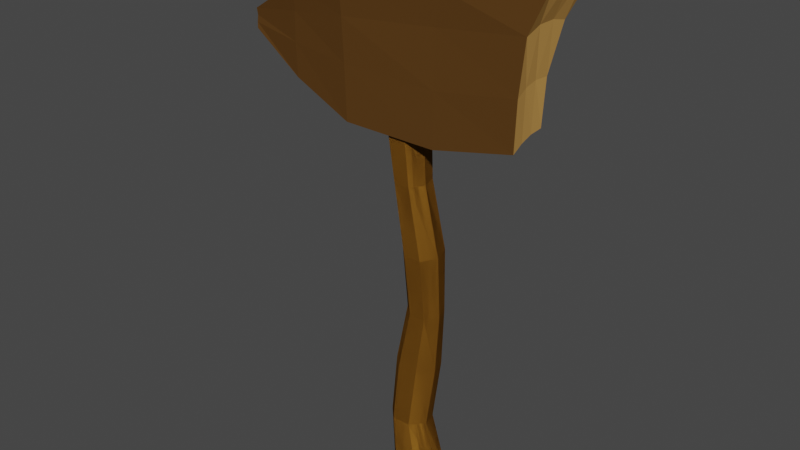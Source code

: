 # Source: signArrow.blend  (saved by Blender 2.81.16; exported with 4.5.12 LTS)
import bpy
from mathutils import Matrix  # noqa: F401  (used for matrix-valued properties, if any)

bpy.ops.wm.read_factory_settings(use_empty=True)
scene = bpy.context.scene
scene.name = 'Scene'

# ---- collections
col_collection = bpy.data.collections.new('Collection'); scene.collection.children.link(col_collection)

# ---- materials (node trees are filled in below, after node groups)
mat_material_003 = bpy.data.materials.new('Material.003')
mat_material_003.alpha_threshold = 0.0
mat_material_003.use_transparent_shadow = False
mat_material_003.diffuse_color = (0.2598, 0.1146, 0.01493, 1.0)
mat_material_003.line_color = (0.0, 0.0, 0.0, 1.0)
mat_material_001 = bpy.data.materials.new('Material.001')
mat_material_001.use_transparent_shadow = False
mat_material_001.diffuse_color = (0.0985, 0.04606, 0.01198, 1.0)
mat_material_002 = bpy.data.materials.new('Material.002')
mat_material_002.use_transparent_shadow = False
mat_material_002.diffuse_color = (0.5382, 0.2883, 0.08134, 1.0)

# ---- material node trees

# ---- world
world_world = bpy.data.worlds.new('World'); scene.world = world_world
world_world.use_nodes = True; world_world.node_tree.nodes.clear()
_N = world_world.node_tree.nodes; _L = world_world.node_tree.links
n0 = _N.new('ShaderNodeOutputWorld'); n0.name = 'World Output'; n0.location = (300, 300)
n1 = _N.new('ShaderNodeBackground'); n1.name = 'Background'; n1.location = (10, 300)
n1.inputs[0].default_value = (0.05088, 0.05088, 0.05088, 1.0)
_L.new(n1.outputs[0], n0.inputs[0])
n0.is_active_output = True
world_world.color = (0.05088, 0.05088, 0.05088)
world_world.use_sun_shadow = False
world_world.sun_shadow_jitter_overblur = 0.0

# ---- meshes
me_cube_001 = bpy.data.meshes.new('Cube.001')
me_cube_001.from_pydata([(1.07, 1.637, 1.588), (0.8213, 1.241, -0.4311), (1.021, -0.4888, 1.54), (0.8522, -0.8101, -0.5443), (-1.281, 0.4446, 0.3054), (-1.243, 0.459, 0.02747), (-1.288, 0.1255, 0.3063), (-1.262, -0.03397, 0.04016), (-1.245, 0.3052, 0.04306), (-1.252, 0.1304, 0.05147), (0.2892, 1.098, -0.7527), (-0.3712, 1.059, -0.804), (0.9185, 1.359, 0.9398), (0.8405, 1.237, 0.2368), (-1.272, 0.03159, 0.1202), (-1.276, 0.09934, 0.2123), (0.8929, -0.7344, 0.8847), (0.8625, -0.8038, 0.1477), (-1.274, 0.4346, 0.2019), (-1.271, 0.4466, 0.09171), (0.3269, -0.8004, 1.228), (-0.4124, -0.9194, 1.127), (1.079, 1.027, 1.627), (1.059, 0.3096, 1.61), (-0.3629, -0.9417, -0.7731), (0.2988, -0.922, -0.7891), (-1.286, 0.2431, 0.3063), (-1.283, 0.3465, 0.3064), (-0.3951, 1.099, 1.125), (0.3304, 1.161, 1.178), (0.8339, -0.1166, -0.483), (0.8231, 0.5678, -0.4433), (-0.429, 1.114, -0.08031), (0.2989, 1.12, -0.07296), (-0.3891, 1.14, 0.5673), (0.307, 1.178, 0.6193), (0.8344, 0.5653, 0.2437), (0.8419, -0.1152, 0.2138), (0.9082, 0.7136, 0.9869), (0.8957, 0.01021, 0.9719), (-0.3679, 0.4002, -0.7826), (-0.3653, -0.2701, -0.7709), (0.2891, 0.43, -0.749), (0.2924, -0.2436, -0.7615), (-1.272, 0.1684, 0.1146), (-1.271, 0.3096, 0.1043), (-1.275, 0.2181, 0.2112), (-1.274, 0.3271, 0.208), (0.2942, -0.8642, -0.0344), (-0.382, -0.8958, -0.001149), (0.2937, -0.7609, 0.7472), (-0.3997, -0.8802, 0.6181), (0.3344, 0.5165, 1.204), (0.3336, -0.1359, 1.223), (-0.405, 0.4314, 1.132), (-0.411, -0.2426, 1.13), (0.1094, 1.115, -6.154), (-0.07789, 0.5937, 1.353), (0.2652, 0.7487, -6.15), (-0.002073, 0.3766, 1.349), (0.3075, -0.09403, -6.148), (0.01241, -0.1072, 1.353), (0.1949, -0.7808, -6.15), (-0.04424, -0.4939, 1.364), (0.01723, -0.7928, -6.154), (-0.1334, -0.4885, 1.379), (-0.08618, -0.12, -6.156), (-0.1871, -0.09664, 1.382), (-0.04411, 0.7296, -6.156), (-0.1614, 0.3841, 1.369), (0.1028, 1.032, -2.441), (0.2262, 0.657, -2.437), (0.2707, -0.1798, -2.437), (0.206, -0.8465, -2.442), (0.08027, -0.8397, -2.442), (-0.01577, -0.1683, -2.442), (-0.006264, 0.6642, -2.442), (-0.0002115, 0.9109, -0.4879), (0.1149, 0.58, -0.4774), (0.1418, -0.1856, -0.4814), (0.06354, -0.8109, -0.4985), (-0.06688, -0.8189, -0.5084), (-0.1532, -0.2044, -0.5055), (-0.1224, 0.5638, -0.4984), (0.1329, 0.5412, -1.444), (0.1618, -0.1524, -1.447), (0.09794, -0.7131, -1.46), (-0.01103, -0.7161, -1.464), (-0.08373, -0.1604, -1.459), (-0.06451, 0.5336, -1.454), (0.03228, 0.8452, -1.451), (-0.04931, 0.8892, 0.4122), (0.07442, 0.5571, 0.4227), (0.1001, -0.2009, 0.4271), (0.01183, -0.8156, 0.4226), (-0.1335, -0.8147, 0.4279), (-0.2253, -0.202, 0.4286), (-0.1857, 0.554, 0.4171), (0.2155, 0.6416, -4.257), (0.254, -0.125, -4.254), (0.1686, -0.7471, -4.257), (0.0255, -0.7561, -4.265), (-0.06594, -0.1444, -4.27), (-0.03893, 0.6269, -4.27), (0.08525, 0.9763, -4.265), (0.1291, 0.8835, -3.358), (0.2403, 0.5769, -3.357), (0.2811, -0.114, -3.357), (0.2227, -0.668, -3.357), (0.1074, -0.6688, -3.357), (0.02109, -0.1163, -3.358), (0.03076, 0.5746, -3.359), (0.1551, 0.5989, -5.213), (0.1839, -0.1, -5.211), (0.1006, -0.6663, -5.213), (-0.03231, -0.6739, -5.219), (-0.1122, -0.116, -5.222), (-0.08033, 0.5868, -5.222), (0.03788, 0.9048, -5.218), (0.1094, 1.115, -6.154), (-0.07789, 0.5937, 1.353), (0.2652, 0.7487, -6.15), (-0.002073, 0.3766, 1.349), (0.3075, -0.09403, -6.148), (0.01241, -0.1072, 1.353), (0.1949, -0.7808, -6.15), (-0.04424, -0.4939, 1.364), (0.01723, -0.7928, -6.154), (-0.1334, -0.4885, 1.379), (-0.08618, -0.12, -6.156), (-0.1871, -0.09664, 1.382), (-0.04411, 0.7296, -6.156), (-0.1614, 0.3841, 1.369), (0.1028, 1.032, -2.441), (0.2262, 0.657, -2.437), (0.2707, -0.1798, -2.437), (0.206, -0.8465, -2.442), (0.08027, -0.8397, -2.442), (-0.01577, -0.1683, -2.442), (-0.006264, 0.6642, -2.442), (-0.0002115, 0.9109, -0.4879), (0.1149, 0.58, -0.4774), (0.1418, -0.1856, -0.4814), (0.06354, -0.8109, -0.4985), (-0.06688, -0.8189, -0.5084), (-0.1532, -0.2044, -0.5055), (-0.1224, 0.5638, -0.4984), (0.1329, 0.5412, -1.444), (0.1618, -0.1524, -1.447), (0.09794, -0.7131, -1.46), (-0.01103, -0.7161, -1.464), (-0.08373, -0.1604, -1.459), (-0.06451, 0.5336, -1.454), (0.03228, 0.8452, -1.451), (-0.04931, 0.8892, 0.4122), (0.07442, 0.5571, 0.4227), (0.1001, -0.2009, 0.4271), (0.01183, -0.8156, 0.4226), (-0.1335, -0.8147, 0.4279), (-0.2253, -0.202, 0.4286), (-0.1857, 0.554, 0.4171), (0.2155, 0.6416, -4.257), (0.254, -0.125, -4.254), (0.1686, -0.7471, -4.257), (0.0255, -0.7561, -4.265), (-0.06594, -0.1444, -4.27), (-0.03893, 0.6269, -4.27), (0.08525, 0.9763, -4.265), (0.1291, 0.8835, -3.358), (0.2403, 0.5769, -3.357), (0.2811, -0.114, -3.357), (0.2227, -0.668, -3.357), (0.1074, -0.6688, -3.357), (0.02109, -0.1163, -3.358), (0.03076, 0.5746, -3.359), (0.1551, 0.5989, -5.213), (0.1839, -0.1, -5.211), (0.1006, -0.6663, -5.213), (-0.03231, -0.6739, -5.219), (-0.1122, -0.116, -5.222), (-0.08033, 0.5868, -5.222), (0.03788, 0.9048, -5.218), (-0.8191, 0.9239, -0.4482), (-0.8602, -0.4535, 0.8365), (-0.8298, -0.5546, -0.4224), (-0.8502, 0.9264, 0.8468), (-0.8816, 0.902, -0.01171), (-0.8461, 0.932, 0.4432), (-0.8208, 0.4428, -0.4301), (-0.8251, -0.05739, -0.4183), (-0.8484, -0.4947, 0.05808), (-0.8507, -0.4462, 0.4737), (-0.8561, 0.4728, 0.84), (-0.8595, 0.01467, 0.835)], [], [(193, 26, 6, 183), (191, 183, 6, 15), (47, 27, 4, 18), (43, 30, 3, 25), (39, 23, 2, 16), (35, 29, 0, 12), (10, 33, 13, 1), (33, 35, 12, 13), (182, 186, 32, 11), (11, 32, 33, 10), (186, 187, 34, 32), (32, 34, 35, 33), (187, 185, 28, 34), (34, 28, 29, 35), (30, 37, 17, 3), (37, 39, 16, 17), (1, 13, 36, 31), (31, 36, 37, 30), (13, 12, 38, 36), (36, 38, 39, 37), (12, 0, 22, 38), (38, 22, 23, 39), (189, 41, 24, 184), (41, 43, 25, 24), (182, 11, 40, 188), (188, 40, 41, 189), (11, 10, 42, 40), (40, 42, 43, 41), (10, 1, 31, 42), (42, 31, 30, 43), (8, 45, 19, 5), (45, 47, 18, 19), (7, 14, 44, 9), (9, 44, 45, 8), (14, 15, 46, 44), (44, 46, 47, 45), (15, 6, 26, 46), (46, 26, 27, 47), (184, 190, 14, 7), (190, 191, 15, 14), (3, 17, 48, 25), (25, 48, 49, 24), (17, 16, 50, 48), (48, 50, 51, 49), (16, 2, 20, 50), (50, 20, 21, 51), (23, 53, 20, 2), (53, 55, 21, 20), (0, 29, 52, 22), (22, 52, 53, 23), (29, 28, 54, 52), (52, 54, 55, 53), (185, 4, 27, 192), (192, 27, 26, 193), (91, 57, 59, 92), (92, 59, 61, 93), (93, 61, 63, 94), (94, 63, 65, 95), (95, 65, 67, 96), (59, 57, 69, 67, 65, 63, 61), (96, 67, 69, 97), (97, 69, 57, 91), (56, 58, 60, 62, 64, 66, 68), (111, 76, 70, 105), (110, 75, 76, 111), (109, 74, 75, 110), (108, 73, 74, 109), (107, 72, 73, 108), (106, 71, 72, 107), (105, 70, 71, 106), (89, 83, 77, 90), (88, 82, 83, 89), (87, 81, 82, 88), (86, 80, 81, 87), (85, 79, 80, 86), (84, 78, 79, 85), (90, 77, 78, 84), (70, 90, 84, 71), (71, 84, 85, 72), (72, 85, 86, 73), (73, 86, 87, 74), (74, 87, 88, 75), (75, 88, 89, 76), (76, 89, 90, 70), (83, 97, 91, 77), (82, 96, 97, 83), (81, 95, 96, 82), (80, 94, 95, 81), (79, 93, 94, 80), (78, 92, 93, 79), (77, 91, 92, 78), (118, 104, 98, 112), (112, 98, 99, 113), (113, 99, 100, 114), (114, 100, 101, 115), (115, 101, 102, 116), (116, 102, 103, 117), (117, 103, 104, 118), (104, 105, 106, 98), (98, 106, 107, 99), (99, 107, 108, 100), (100, 108, 109, 101), (101, 109, 110, 102), (102, 110, 111, 103), (103, 111, 105, 104), (68, 117, 118, 56), (66, 116, 117, 68), (64, 115, 116, 66), (62, 114, 115, 64), (60, 113, 114, 62), (58, 112, 113, 60), (56, 118, 112, 58), (154, 120, 122, 155), (155, 122, 124, 156), (156, 124, 126, 157), (157, 126, 128, 158), (158, 128, 130, 159), (122, 120, 132, 130, 128, 126, 124), (159, 130, 132, 160), (160, 132, 120, 154), (119, 121, 123, 125, 127, 129, 131), (174, 139, 133, 168), (173, 138, 139, 174), (172, 137, 138, 173), (171, 136, 137, 172), (170, 135, 136, 171), (169, 134, 135, 170), (168, 133, 134, 169), (152, 146, 140, 153), (151, 145, 146, 152), (150, 144, 145, 151), (149, 143, 144, 150), (148, 142, 143, 149), (147, 141, 142, 148), (153, 140, 141, 147), (133, 153, 147, 134), (134, 147, 148, 135), (135, 148, 149, 136), (136, 149, 150, 137), (137, 150, 151, 138), (138, 151, 152, 139), (139, 152, 153, 133), (146, 160, 154, 140), (145, 159, 160, 146), (144, 158, 159, 145), (143, 157, 158, 144), (142, 156, 157, 143), (141, 155, 156, 142), (140, 154, 155, 141), (181, 167, 161, 175), (175, 161, 162, 176), (176, 162, 163, 177), (177, 163, 164, 178), (178, 164, 165, 179), (179, 165, 166, 180), (180, 166, 167, 181), (167, 168, 169, 161), (161, 169, 170, 162), (162, 170, 171, 163), (163, 171, 172, 164), (164, 172, 173, 165), (165, 173, 174, 166), (166, 174, 168, 167), (131, 180, 181, 119), (129, 179, 180, 131), (127, 178, 179, 129), (125, 177, 178, 127), (123, 176, 177, 125), (121, 175, 176, 123), (119, 181, 175, 121), (54, 192, 193, 55), (28, 185, 192, 54), (49, 51, 191, 190), (24, 49, 190, 184), (8, 188, 189, 9), (5, 182, 188, 8), (9, 189, 184, 7), (18, 4, 185, 187), (19, 18, 187, 186), (5, 19, 186, 182), (51, 21, 183, 191), (55, 193, 183, 21)])
me_cube_001.polygons.foreach_set('material_index', [2, 1, 2, 2, 2, 1, 1, 1, 1, 1, 1, 1, 1, 1, 2, 2, 2, 2, 2, 2, 2, 2, 2, 2, 2, 2, 2, 2, 2, 2, 2, 2, 2, 2, 2, 2, 2, 2, 1, 1, 1, 1, 1, 1, 1, 1, 2, 2, 2, 2, 2, 2, 2, 2, 0, 0, 0, 0, 0, 0, 0, 0, 0, 0, 0, 0, 0, 0, 0, 0, 0, 0, 0, 0, 0, 0, 0, 0, 0, 0, 0, 0, 0, 0, 0, 0, 0, 0, 0, 0, 0, 0, 0, 0, 0, 0, 0, 0, 0, 0, 0, 0, 0, 0, 0, 0, 0, 0, 0, 0, 0, 0, 0, 0, 0, 0, 0, 0, 0, 0, 0, 0, 0, 0, 0, 0, 0, 0, 0, 0, 0, 0, 0, 0, 0, 0, 0, 0, 0, 0, 0, 0, 0, 0, 0, 0, 0, 0, 0, 0, 0, 0, 0, 0, 0, 0, 0, 0, 0, 0, 0, 0, 0, 0, 0, 0, 0, 0, 0, 0, 2, 2, 1, 1, 2, 2, 2, 1, 1, 1, 1, 2])
_uv = me_cube_001.uv_layers.new(name='UVMap')
_uv.uv.foreach_set('vector', [0.8333, 0.6667, 0.875, 0.6667, 0.875, 0.75, 0.8333, 0.75, 0.5417, 0.9583, 0.625, 0.9583, 0.625, 1.0, 0.5417, 1.0, 0.5417, 0.1667, 0.625, 0.1667, 0.625, 0.25, 0.5417, 0.25, 0.2917, 0.6667, 0.375, 0.6667, 0.375, 0.75, 0.2917, 0.75, 0.5417, 0.6667, 0.625, 0.6667, 0.625, 0.75, 0.5417, 0.75, 0.5417, 0.4167, 0.625, 0.4167, 0.625, 0.5, 0.5417, 0.5, 0.375, 0.4167, 0.4583, 0.4167, 0.4583, 0.5, 0.375, 0.5, 0.4583, 0.4167, 0.5417, 0.4167, 0.5417, 0.5, 0.4583, 0.5, 0.375, 0.2917, 0.4583, 0.2917, 0.4583, 0.3333, 0.375, 0.3333, 0.375, 0.3333, 0.4583, 0.3333, 0.4583, 0.4167, 0.375, 0.4167, 0.4583, 0.2917, 0.5417, 0.2917, 0.5417, 0.3333, 0.4583, 0.3333, 0.4583, 0.3333, 0.5417, 0.3333, 0.5417, 0.4167, 0.4583, 0.4167, 0.5417, 0.2917, 0.625, 0.2917, 0.625, 0.3333, 0.5417, 0.3333, 0.5417, 0.3333, 0.625, 0.3333, 0.625, 0.4167, 0.5417, 0.4167, 0.375, 0.6667, 0.4583, 0.6667, 0.4583, 0.75, 0.375, 0.75, 0.4583, 0.6667, 0.5417, 0.6667, 0.5417, 0.75, 0.4583, 0.75, 0.375, 0.5, 0.4583, 0.5, 0.4583, 0.5833, 0.375, 0.5833, 0.375, 0.5833, 0.4583, 0.5833, 0.4583, 0.6667, 0.375, 0.6667, 0.4583, 0.5, 0.5417, 0.5, 0.5417, 0.5833, 0.4583, 0.5833, 0.4583, 0.5833, 0.5417, 0.5833, 0.5417, 0.6667, 0.4583, 0.6667, 0.5417, 0.5, 0.625, 0.5, 0.625, 0.5833, 0.5417, 0.5833, 0.5417, 0.5833, 0.625, 0.5833, 0.625, 0.6667, 0.5417, 0.6667, 0.1667, 0.6667, 0.2083, 0.6667, 0.2083, 0.75, 0.1667, 0.75, 0.2083, 0.6667, 0.2917, 0.6667, 0.2917, 0.75, 0.2083, 0.75, 0.1667, 0.5, 0.2083, 0.5, 0.2083, 0.5833, 0.1667, 0.5833, 0.1667, 0.5833, 0.2083, 0.5833, 0.2083, 0.6667, 0.1667, 0.6667, 0.2083, 0.5, 0.2917, 0.5, 0.2917, 0.5833, 0.2083, 0.5833, 0.2083, 0.5833, 0.2917, 0.5833, 0.2917, 0.6667, 0.2083, 0.6667, 0.2917, 0.5, 0.375, 0.5, 0.375, 0.5833, 0.2917, 0.5833, 0.2917, 0.5833, 0.375, 0.5833, 0.375, 0.6667, 0.2917, 0.6667, 0.375, 0.1667, 0.4583, 0.1667, 0.4583, 0.25, 0.375, 0.25, 0.4583, 0.1667, 0.5417, 0.1667, 0.5417, 0.25, 0.4583, 0.25, 0.375, 0.0, 0.4583, 0.0, 0.4583, 0.08333, 0.375, 0.08333, 0.375, 0.08333, 0.4583, 0.08333, 0.4583, 0.1667, 0.375, 0.1667, 0.4583, 0.0, 0.5417, 0.0, 0.5417, 0.08333, 0.4583, 0.08333, 0.4583, 0.08333, 0.5417, 0.08333, 0.5417, 0.1667, 0.4583, 0.1667, 0.5417, 0.0, 0.625, 0.0, 0.625, 0.08333, 0.5417, 0.08333, 0.5417, 0.08333, 0.625, 0.08333, 0.625, 0.1667, 0.5417, 0.1667, 0.375, 0.9583, 0.4583, 0.9583, 0.4583, 1.0, 0.375, 1.0, 0.4583, 0.9583, 0.5417, 0.9583, 0.5417, 1.0, 0.4583, 1.0, 0.375, 0.75, 0.4583, 0.75, 0.4583, 0.8333, 0.375, 0.8333, 0.375, 0.8333, 0.4583, 0.8333, 0.4583, 0.9167, 0.375, 0.9167, 0.4583, 0.75, 0.5417, 0.75, 0.5417, 0.8333, 0.4583, 0.8333, 0.4583, 0.8333, 0.5417, 0.8333, 0.5417, 0.9167, 0.4583, 0.9167, 0.5417, 0.75, 0.625, 0.75, 0.625, 0.8333, 0.5417, 0.8333, 0.5417, 0.8333, 0.625, 0.8333, 0.625, 0.9167, 0.5417, 0.9167, 0.625, 0.6667, 0.7083, 0.6667, 0.7083, 0.75, 0.625, 0.75, 0.7083, 0.6667, 0.7917, 0.6667, 0.7917, 0.75, 0.7083, 0.75, 0.625, 0.5, 0.7083, 0.5, 0.7083, 0.5833, 0.625, 0.5833, 0.625, 0.5833, 0.7083, 0.5833, 0.7083, 0.6667, 0.625, 0.6667, 0.7083, 0.5, 0.7917, 0.5, 0.7917, 0.5833, 0.7083, 0.5833, 0.7083, 0.5833, 0.7917, 0.5833, 0.7917, 0.6667, 0.7083, 0.6667, 0.8333, 0.5, 0.875, 0.5, 0.875, 0.5833, 0.8333, 0.5833, 0.8333, 0.5833, 0.875, 0.5833, 0.875, 0.6667, 0.8333, 0.6667, 1.0, 0.9375, 1.0, 1.0, 0.8571, 1.0, 0.8571, 0.9375, 0.8571, 0.9375, 0.8571, 1.0, 0.7143, 1.0, 0.7143, 0.9375, 0.7143, 0.9375, 0.7143, 1.0, 0.5714, 1.0, 0.5714, 0.9375, 0.5714, 0.9375, 0.5714, 1.0, 0.4286, 1.0, 0.4286, 0.9375, 0.4286, 0.9375, 0.4286, 1.0, 0.2857, 1.0, 0.2857, 0.9375, 0.4376, 0.3996, 0.25, 0.49, 0.06236, 0.3996, 0.01602, 0.1966, 0.1459, 0.03377, 0.3541, 0.03377, 0.484, 0.1966, 0.2857, 0.9375, 0.2857, 1.0, 0.1429, 1.0, 0.1429, 0.9375, 0.1429, 0.9375, 0.1429, 1.0, 2.98e-08, 1.0, 2.98e-08, 0.9375, 0.75, 0.49, 0.9376, 0.3996, 0.984, 0.1966, 0.8541, 0.03377, 0.6459, 0.03377, 0.516, 0.1966, 0.5624, 0.3996, 0.1429, 0.6875, 0.1429, 0.75, 2.98e-08, 0.75, 2.98e-08, 0.6875, 0.2857, 0.6875, 0.2857, 0.75, 0.1429, 0.75, 0.1429, 0.6875, 0.4286, 0.6875, 0.4286, 0.75, 0.2857, 0.75, 0.2857, 0.6875, 0.5714, 0.6875, 0.5714, 0.75, 0.4286, 0.75, 0.4286, 0.6875, 0.7143, 0.6875, 0.7143, 0.75, 0.5714, 0.75, 0.5714, 0.6875, 0.8571, 0.6875, 0.8571, 0.75, 0.7143, 0.75, 0.7143, 0.6875, 1.0, 0.6875, 1.0, 0.75, 0.8571, 0.75, 0.8571, 0.6875, 0.1429, 0.8125, 0.1429, 0.875, 2.98e-08, 0.875, 2.98e-08, 0.8125, 0.2857, 0.8125, 0.2857, 0.875, 0.1429, 0.875, 0.1429, 0.8125, 0.4286, 0.8125, 0.4286, 0.875, 0.2857, 0.875, 0.2857, 0.8125, 0.5714, 0.8125, 0.5714, 0.875, 0.4286, 0.875, 0.4286, 0.8125, 0.7143, 0.8125, 0.7143, 0.875, 0.5714, 0.875, 0.5714, 0.8125, 0.8571, 0.8125, 0.8571, 0.875, 0.7143, 0.875, 0.7143, 0.8125, 1.0, 0.8125, 1.0, 0.875, 0.8571, 0.875, 0.8571, 0.8125, 1.0, 0.75, 1.0, 0.8125, 0.8571, 0.8125, 0.8571, 0.75, 0.8571, 0.75, 0.8571, 0.8125, 0.7143, 0.8125, 0.7143, 0.75, 0.7143, 0.75, 0.7143, 0.8125, 0.5714, 0.8125, 0.5714, 0.75, 0.5714, 0.75, 0.5714, 0.8125, 0.4286, 0.8125, 0.4286, 0.75, 0.4286, 0.75, 0.4286, 0.8125, 0.2857, 0.8125, 0.2857, 0.75, 0.2857, 0.75, 0.2857, 0.8125, 0.1429, 0.8125, 0.1429, 0.75, 0.1429, 0.75, 0.1429, 0.8125, 2.98e-08, 0.8125, 2.98e-08, 0.75, 0.1429, 0.875, 0.1429, 0.9375, 2.98e-08, 0.9375, 2.98e-08, 0.875, 0.2857, 0.875, 0.2857, 0.9375, 0.1429, 0.9375, 0.1429, 0.875, 0.4286, 0.875, 0.4286, 0.9375, 0.2857, 0.9375, 0.2857, 0.875, 0.5714, 0.875, 0.5714, 0.9375, 0.4286, 0.9375, 0.4286, 0.875, 0.7143, 0.875, 0.7143, 0.9375, 0.5714, 0.9375, 0.5714, 0.875, 0.8571, 0.875, 0.8571, 0.9375, 0.7143, 0.9375, 0.7143, 0.875, 1.0, 0.875, 1.0, 0.9375, 0.8571, 0.9375, 0.8571, 0.875, 1.0, 0.5625, 1.0, 0.625, 0.8571, 0.625, 0.8571, 0.5625, 0.8571, 0.5625, 0.8571, 0.625, 0.7143, 0.625, 0.7143, 0.5625, 0.7143, 0.5625, 0.7143, 0.625, 0.5714, 0.625, 0.5714, 0.5625, 0.5714, 0.5625, 0.5714, 0.625, 0.4286, 0.625, 0.4286, 0.5625, 0.4286, 0.5625, 0.4286, 0.625, 0.2857, 0.625, 0.2857, 0.5625, 0.2857, 0.5625, 0.2857, 0.625, 0.1429, 0.625, 0.1429, 0.5625, 0.1429, 0.5625, 0.1429, 0.625, 2.98e-08, 0.625, 2.98e-08, 0.5625, 1.0, 0.625, 1.0, 0.6875, 0.8571, 0.6875, 0.8571, 0.625, 0.8571, 0.625, 0.8571, 0.6875, 0.7143, 0.6875, 0.7143, 0.625, 0.7143, 0.625, 0.7143, 0.6875, 0.5714, 0.6875, 0.5714, 0.625, 0.5714, 0.625, 0.5714, 0.6875, 0.4286, 0.6875, 0.4286, 0.625, 0.4286, 0.625, 0.4286, 0.6875, 0.2857, 0.6875, 0.2857, 0.625, 0.2857, 0.625, 0.2857, 0.6875, 0.1429, 0.6875, 0.1429, 0.625, 0.1429, 0.625, 0.1429, 0.6875, 2.98e-08, 0.6875, 2.98e-08, 0.625, 0.1429, 0.5, 0.1429, 0.5625, 2.98e-08, 0.5625, 2.98e-08, 0.5, 0.2857, 0.5, 0.2857, 0.5625, 0.1429, 0.5625, 0.1429, 0.5, 0.4286, 0.5, 0.4286, 0.5625, 0.2857, 0.5625, 0.2857, 0.5, 0.5714, 0.5, 0.5714, 0.5625, 0.4286, 0.5625, 0.4286, 0.5, 0.7143, 0.5, 0.7143, 0.5625, 0.5714, 0.5625, 0.5714, 0.5, 0.8571, 0.5, 0.8571, 0.5625, 0.7143, 0.5625, 0.7143, 0.5, 1.0, 0.5, 1.0, 0.5625, 0.8571, 0.5625, 0.8571, 0.5, 1.0, 0.9375, 1.0, 1.0, 0.8571, 1.0, 0.8571, 0.9375, 0.8571, 0.9375, 0.8571, 1.0, 0.7143, 1.0, 0.7143, 0.9375, 0.7143, 0.9375, 0.7143, 1.0, 0.5714, 1.0, 0.5714, 0.9375, 0.5714, 0.9375, 0.5714, 1.0, 0.4286, 1.0, 0.4286, 0.9375, 0.4286, 0.9375, 0.4286, 1.0, 0.2857, 1.0, 0.2857, 0.9375, 0.4376, 0.3996, 0.25, 0.49, 0.06236, 0.3996, 0.01602, 0.1966, 0.1459, 0.03377, 0.3541, 0.03377, 0.484, 0.1966, 0.2857, 0.9375, 0.2857, 1.0, 0.1429, 1.0, 0.1429, 0.9375, 0.1429, 0.9375, 0.1429, 1.0, 2.98e-08, 1.0, 2.98e-08, 0.9375, 0.75, 0.49, 0.9376, 0.3996, 0.984, 0.1966, 0.8541, 0.03377, 0.6459, 0.03377, 0.516, 0.1966, 0.5624, 0.3996, 0.1429, 0.6875, 0.1429, 0.75, 2.98e-08, 0.75, 2.98e-08, 0.6875, 0.2857, 0.6875, 0.2857, 0.75, 0.1429, 0.75, 0.1429, 0.6875, 0.4286, 0.6875, 0.4286, 0.75, 0.2857, 0.75, 0.2857, 0.6875, 0.5714, 0.6875, 0.5714, 0.75, 0.4286, 0.75, 0.4286, 0.6875, 0.7143, 0.6875, 0.7143, 0.75, 0.5714, 0.75, 0.5714, 0.6875, 0.8571, 0.6875, 0.8571, 0.75, 0.7143, 0.75, 0.7143, 0.6875, 1.0, 0.6875, 1.0, 0.75, 0.8571, 0.75, 0.8571, 0.6875, 0.1429, 0.8125, 0.1429, 0.875, 2.98e-08, 0.875, 2.98e-08, 0.8125, 0.2857, 0.8125, 0.2857, 0.875, 0.1429, 0.875, 0.1429, 0.8125, 0.4286, 0.8125, 0.4286, 0.875, 0.2857, 0.875, 0.2857, 0.8125, 0.5714, 0.8125, 0.5714, 0.875, 0.4286, 0.875, 0.4286, 0.8125, 0.7143, 0.8125, 0.7143, 0.875, 0.5714, 0.875, 0.5714, 0.8125, 0.8571, 0.8125, 0.8571, 0.875, 0.7143, 0.875, 0.7143, 0.8125, 1.0, 0.8125, 1.0, 0.875, 0.8571, 0.875, 0.8571, 0.8125, 1.0, 0.75, 1.0, 0.8125, 0.8571, 0.8125, 0.8571, 0.75, 0.8571, 0.75, 0.8571, 0.8125, 0.7143, 0.8125, 0.7143, 0.75, 0.7143, 0.75, 0.7143, 0.8125, 0.5714, 0.8125, 0.5714, 0.75, 0.5714, 0.75, 0.5714, 0.8125, 0.4286, 0.8125, 0.4286, 0.75, 0.4286, 0.75, 0.4286, 0.8125, 0.2857, 0.8125, 0.2857, 0.75, 0.2857, 0.75, 0.2857, 0.8125, 0.1429, 0.8125, 0.1429, 0.75, 0.1429, 0.75, 0.1429, 0.8125, 2.98e-08, 0.8125, 2.98e-08, 0.75, 0.1429, 0.875, 0.1429, 0.9375, 2.98e-08, 0.9375, 2.98e-08, 0.875, 0.2857, 0.875, 0.2857, 0.9375, 0.1429, 0.9375, 0.1429, 0.875, 0.4286, 0.875, 0.4286, 0.9375, 0.2857, 0.9375, 0.2857, 0.875, 0.5714, 0.875, 0.5714, 0.9375, 0.4286, 0.9375, 0.4286, 0.875, 0.7143, 0.875, 0.7143, 0.9375, 0.5714, 0.9375, 0.5714, 0.875, 0.8571, 0.875, 0.8571, 0.9375, 0.7143, 0.9375, 0.7143, 0.875, 1.0, 0.875, 1.0, 0.9375, 0.8571, 0.9375, 0.8571, 0.875, 1.0, 0.5625, 1.0, 0.625, 0.8571, 0.625, 0.8571, 0.5625, 0.8571, 0.5625, 0.8571, 0.625, 0.7143, 0.625, 0.7143, 0.5625, 0.7143, 0.5625, 0.7143, 0.625, 0.5714, 0.625, 0.5714, 0.5625, 0.5714, 0.5625, 0.5714, 0.625, 0.4286, 0.625, 0.4286, 0.5625, 0.4286, 0.5625, 0.4286, 0.625, 0.2857, 0.625, 0.2857, 0.5625, 0.2857, 0.5625, 0.2857, 0.625, 0.1429, 0.625, 0.1429, 0.5625, 0.1429, 0.5625, 0.1429, 0.625, 2.98e-08, 0.625, 2.98e-08, 0.5625, 1.0, 0.625, 1.0, 0.6875, 0.8571, 0.6875, 0.8571, 0.625, 0.8571, 0.625, 0.8571, 0.6875, 0.7143, 0.6875, 0.7143, 0.625, 0.7143, 0.625, 0.7143, 0.6875, 0.5714, 0.6875, 0.5714, 0.625, 0.5714, 0.625, 0.5714, 0.6875, 0.4286, 0.6875, 0.4286, 0.625, 0.4286, 0.625, 0.4286, 0.6875, 0.2857, 0.6875, 0.2857, 0.625, 0.2857, 0.625, 0.2857, 0.6875, 0.1429, 0.6875, 0.1429, 0.625, 0.1429, 0.625, 0.1429, 0.6875, 2.98e-08, 0.6875, 2.98e-08, 0.625, 0.1429, 0.5, 0.1429, 0.5625, 2.98e-08, 0.5625, 2.98e-08, 0.5, 0.2857, 0.5, 0.2857, 0.5625, 0.1429, 0.5625, 0.1429, 0.5, 0.4286, 0.5, 0.4286, 0.5625, 0.2857, 0.5625, 0.2857, 0.5, 0.5714, 0.5, 0.5714, 0.5625, 0.4286, 0.5625, 0.4286, 0.5, 0.7143, 0.5, 0.7143, 0.5625, 0.5714, 0.5625, 0.5714, 0.5, 0.8571, 0.5, 0.8571, 0.5625, 0.7143, 0.5625, 0.7143, 0.5, 1.0, 0.5, 1.0, 0.5625, 0.8571, 0.5625, 0.8571, 0.5, 0.7917, 0.5833, 0.8333, 0.5833, 0.8333, 0.6667, 0.7917, 0.6667, 0.7917, 0.5, 0.8333, 0.5, 0.8333, 0.5833, 0.7917, 0.5833, 0.4583, 0.9167, 0.5417, 0.9167, 0.5417, 0.9583, 0.4583, 0.9583, 0.375, 0.9167, 0.4583, 0.9167, 0.4583, 0.9583, 0.375, 0.9583, 0.125, 0.5833, 0.1667, 0.5833, 0.1667, 0.6667, 0.125, 0.6667, 0.125, 0.5, 0.1667, 0.5, 0.1667, 0.5833, 0.125, 0.5833, 0.125, 0.6667, 0.1667, 0.6667, 0.1667, 0.75, 0.125, 0.75, 0.5417, 0.25, 0.625, 0.25, 0.625, 0.2917, 0.5417, 0.2917, 0.4583, 0.25, 0.5417, 0.25, 0.5417, 0.2917, 0.4583, 0.2917, 0.375, 0.25, 0.4583, 0.25, 0.4583, 0.2917, 0.375, 0.2917, 0.5417, 0.9167, 0.625, 0.9167, 0.625, 0.9583, 0.5417, 0.9583, 0.7917, 0.6667, 0.8333, 0.6667, 0.8333, 0.75, 0.7917, 0.75])
me_cube_001.materials.append(mat_material_003)
me_cube_001.materials.append(mat_material_001)
me_cube_001.materials.append(mat_material_002)
me_cube_001.use_remesh_preserve_volume = False
me_cube_001.use_remesh_preserve_attributes = False
me_cube_001.use_mirror_vertex_groups = False
me_cube_001.update()

# ---- objects
ob_znak2 = bpy.data.objects.new('Znak2', me_cube_001)

# ---- transforms, parenting, visibility, modifiers, constraints
ob_znak2.location = (0.004622, 0.0, 2.683)
ob_znak2.scale = (1.0, 0.153, 0.4725)
ob_znak2.lock_rotations_4d = False
ob_znak2.empty_display_type = 'ARROWS'
ob_znak2.lineart.crease_threshold = 0.0

# ---- collection membership
col_collection.objects.link(ob_znak2)

# ---- scene / render settings (as saved in the file)
scene.frame_start = 1; scene.frame_end = 250; scene.frame_set(1)
scene.render.engine = 'BLENDER_EEVEE_NEXT'
scene.cycles.use_denoising = False
scene.cycles.samples = 128
scene.cycles.sampling_pattern = 'TABULATED_SOBOL'
scene.cycles.use_adaptive_sampling = False
scene.cycles.use_light_tree = False
scene.view_settings.view_transform = 'Filmic'
bpy.context.view_layer.update()

# ---- added for rendering (the .blend has no active camera and no usable light): camera, sun
cam_auto = bpy.data.cameras.new('AutoCamera')
cam_auto.lens = 50.0
cam_auto.sensor_width = 36.0
cam_auto.clip_end = 1000.0
ob_auto_camera = bpy.data.objects.new('AutoCamera', cam_auto)
scene.collection.objects.link(ob_auto_camera)
ob_auto_camera.location = (3.96229, -4.82133, 4.86289)
ob_auto_camera.rotation_euler = (1.09748, -7.21219e-08, 0.694738)
scene.camera = ob_auto_camera
light_auto_sun = bpy.data.lights.new('AutoSun', 'SUN')
light_auto_sun.energy = 3.0
light_auto_sun.angle = 0.0523599
ob_auto_sun = bpy.data.objects.new('AutoSun', light_auto_sun)
scene.collection.objects.link(ob_auto_sun)
ob_auto_sun.rotation_euler = (0.872665, 0.174533, 0.523599)
bpy.context.view_layer.update()
